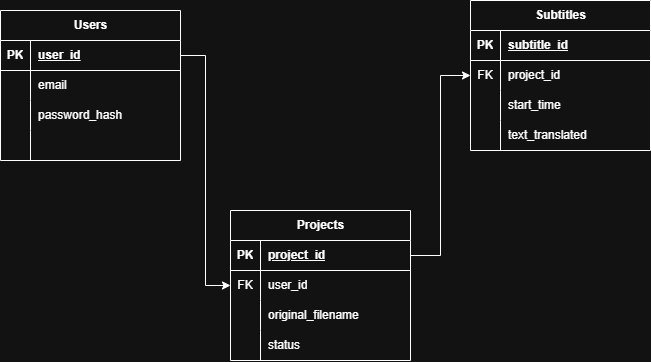

The diagram above was exported from draw.io. Its source (the exported page's mxGraphModel, read from the mxfile embedded in the PNG):
<mxGraphModel dx="1677" dy="620" grid="1" gridSize="10" guides="1" tooltips="1" connect="1" arrows="1" fold="1" page="1" pageScale="1" pageWidth="827" pageHeight="1169" math="0" shadow="0">
  <root>
    <mxCell id="0" />
    <mxCell id="1" parent="0" />
    <mxCell id="n3B939S_BZBD-AAO2PaG-1" parent="1" style="shape=table;startSize=30;container=1;collapsible=1;childLayout=tableLayout;fixedRows=1;rowLines=0;fontStyle=1;align=center;resizeLast=1;html=1;" value="Projects" vertex="1">
      <mxGeometry height="150" width="180" x="310" y="380" as="geometry" />
    </mxCell>
    <mxCell id="n3B939S_BZBD-AAO2PaG-2" parent="n3B939S_BZBD-AAO2PaG-1" style="shape=tableRow;horizontal=0;startSize=0;swimlaneHead=0;swimlaneBody=0;fillColor=none;collapsible=0;dropTarget=0;points=[[0,0.5],[1,0.5]];portConstraint=eastwest;top=0;left=0;right=0;bottom=1;" value="" vertex="1">
      <mxGeometry height="30" width="180" y="30" as="geometry" />
    </mxCell>
    <mxCell id="n3B939S_BZBD-AAO2PaG-3" parent="n3B939S_BZBD-AAO2PaG-2" style="shape=partialRectangle;connectable=0;fillColor=none;top=0;left=0;bottom=0;right=0;fontStyle=1;overflow=hidden;whiteSpace=wrap;html=1;" value="PK" vertex="1">
      <mxGeometry height="30" width="30" as="geometry">
        <mxRectangle height="30" width="30" as="alternateBounds" />
      </mxGeometry>
    </mxCell>
    <mxCell id="n3B939S_BZBD-AAO2PaG-4" parent="n3B939S_BZBD-AAO2PaG-2" style="shape=partialRectangle;connectable=0;fillColor=none;top=0;left=0;bottom=0;right=0;align=left;spacingLeft=6;fontStyle=5;overflow=hidden;whiteSpace=wrap;html=1;" value="project_id" vertex="1">
      <mxGeometry height="30" width="150" x="30" as="geometry">
        <mxRectangle height="30" width="150" as="alternateBounds" />
      </mxGeometry>
    </mxCell>
    <mxCell id="n3B939S_BZBD-AAO2PaG-5" parent="n3B939S_BZBD-AAO2PaG-1" style="shape=tableRow;horizontal=0;startSize=0;swimlaneHead=0;swimlaneBody=0;fillColor=none;collapsible=0;dropTarget=0;points=[[0,0.5],[1,0.5]];portConstraint=eastwest;top=0;left=0;right=0;bottom=0;" value="" vertex="1">
      <mxGeometry height="30" width="180" y="60" as="geometry" />
    </mxCell>
    <mxCell id="n3B939S_BZBD-AAO2PaG-6" parent="n3B939S_BZBD-AAO2PaG-5" style="shape=partialRectangle;connectable=0;fillColor=none;top=0;left=0;bottom=0;right=0;editable=1;overflow=hidden;whiteSpace=wrap;html=1;" value="FK" vertex="1">
      <mxGeometry height="30" width="30" as="geometry">
        <mxRectangle height="30" width="30" as="alternateBounds" />
      </mxGeometry>
    </mxCell>
    <mxCell id="n3B939S_BZBD-AAO2PaG-7" parent="n3B939S_BZBD-AAO2PaG-5" style="shape=partialRectangle;connectable=0;fillColor=none;top=0;left=0;bottom=0;right=0;align=left;spacingLeft=6;overflow=hidden;whiteSpace=wrap;html=1;" value="user_id" vertex="1">
      <mxGeometry height="30" width="150" x="30" as="geometry">
        <mxRectangle height="30" width="150" as="alternateBounds" />
      </mxGeometry>
    </mxCell>
    <mxCell id="n3B939S_BZBD-AAO2PaG-8" parent="n3B939S_BZBD-AAO2PaG-1" style="shape=tableRow;horizontal=0;startSize=0;swimlaneHead=0;swimlaneBody=0;fillColor=none;collapsible=0;dropTarget=0;points=[[0,0.5],[1,0.5]];portConstraint=eastwest;top=0;left=0;right=0;bottom=0;" value="" vertex="1">
      <mxGeometry height="30" width="180" y="90" as="geometry" />
    </mxCell>
    <mxCell id="n3B939S_BZBD-AAO2PaG-9" parent="n3B939S_BZBD-AAO2PaG-8" style="shape=partialRectangle;connectable=0;fillColor=none;top=0;left=0;bottom=0;right=0;editable=1;overflow=hidden;whiteSpace=wrap;html=1;" value="" vertex="1">
      <mxGeometry height="30" width="30" as="geometry">
        <mxRectangle height="30" width="30" as="alternateBounds" />
      </mxGeometry>
    </mxCell>
    <mxCell id="n3B939S_BZBD-AAO2PaG-10" parent="n3B939S_BZBD-AAO2PaG-8" style="shape=partialRectangle;connectable=0;fillColor=none;top=0;left=0;bottom=0;right=0;align=left;spacingLeft=6;overflow=hidden;whiteSpace=wrap;html=1;" value="original_filename" vertex="1">
      <mxGeometry height="30" width="150" x="30" as="geometry">
        <mxRectangle height="30" width="150" as="alternateBounds" />
      </mxGeometry>
    </mxCell>
    <mxCell id="n3B939S_BZBD-AAO2PaG-11" parent="n3B939S_BZBD-AAO2PaG-1" style="shape=tableRow;horizontal=0;startSize=0;swimlaneHead=0;swimlaneBody=0;fillColor=none;collapsible=0;dropTarget=0;points=[[0,0.5],[1,0.5]];portConstraint=eastwest;top=0;left=0;right=0;bottom=0;" value="" vertex="1">
      <mxGeometry height="30" width="180" y="120" as="geometry" />
    </mxCell>
    <mxCell id="n3B939S_BZBD-AAO2PaG-12" parent="n3B939S_BZBD-AAO2PaG-11" style="shape=partialRectangle;connectable=0;fillColor=none;top=0;left=0;bottom=0;right=0;editable=1;overflow=hidden;whiteSpace=wrap;html=1;" value="" vertex="1">
      <mxGeometry height="30" width="30" as="geometry">
        <mxRectangle height="30" width="30" as="alternateBounds" />
      </mxGeometry>
    </mxCell>
    <mxCell id="n3B939S_BZBD-AAO2PaG-13" parent="n3B939S_BZBD-AAO2PaG-11" style="shape=partialRectangle;connectable=0;fillColor=none;top=0;left=0;bottom=0;right=0;align=left;spacingLeft=6;overflow=hidden;whiteSpace=wrap;html=1;" value="status" vertex="1">
      <mxGeometry height="30" width="150" x="30" as="geometry">
        <mxRectangle height="30" width="150" as="alternateBounds" />
      </mxGeometry>
    </mxCell>
    <mxCell id="n3B939S_BZBD-AAO2PaG-14" parent="1" style="shape=table;startSize=30;container=1;collapsible=1;childLayout=tableLayout;fixedRows=1;rowLines=0;fontStyle=1;align=center;resizeLast=1;html=1;" value="Users" vertex="1">
      <mxGeometry height="150" width="180" x="80" y="180" as="geometry" />
    </mxCell>
    <mxCell id="n3B939S_BZBD-AAO2PaG-15" parent="n3B939S_BZBD-AAO2PaG-14" style="shape=tableRow;horizontal=0;startSize=0;swimlaneHead=0;swimlaneBody=0;fillColor=none;collapsible=0;dropTarget=0;points=[[0,0.5],[1,0.5]];portConstraint=eastwest;top=0;left=0;right=0;bottom=1;" value="" vertex="1">
      <mxGeometry height="30" width="180" y="30" as="geometry" />
    </mxCell>
    <mxCell id="n3B939S_BZBD-AAO2PaG-16" parent="n3B939S_BZBD-AAO2PaG-15" style="shape=partialRectangle;connectable=0;fillColor=none;top=0;left=0;bottom=0;right=0;fontStyle=1;overflow=hidden;whiteSpace=wrap;html=1;" value="PK" vertex="1">
      <mxGeometry height="30" width="30" as="geometry">
        <mxRectangle height="30" width="30" as="alternateBounds" />
      </mxGeometry>
    </mxCell>
    <mxCell id="n3B939S_BZBD-AAO2PaG-17" parent="n3B939S_BZBD-AAO2PaG-15" style="shape=partialRectangle;connectable=0;fillColor=none;top=0;left=0;bottom=0;right=0;align=left;spacingLeft=6;fontStyle=5;overflow=hidden;whiteSpace=wrap;html=1;" value="user_id" vertex="1">
      <mxGeometry height="30" width="150" x="30" as="geometry">
        <mxRectangle height="30" width="150" as="alternateBounds" />
      </mxGeometry>
    </mxCell>
    <mxCell id="n3B939S_BZBD-AAO2PaG-18" parent="n3B939S_BZBD-AAO2PaG-14" style="shape=tableRow;horizontal=0;startSize=0;swimlaneHead=0;swimlaneBody=0;fillColor=none;collapsible=0;dropTarget=0;points=[[0,0.5],[1,0.5]];portConstraint=eastwest;top=0;left=0;right=0;bottom=0;" value="" vertex="1">
      <mxGeometry height="30" width="180" y="60" as="geometry" />
    </mxCell>
    <mxCell id="n3B939S_BZBD-AAO2PaG-19" parent="n3B939S_BZBD-AAO2PaG-18" style="shape=partialRectangle;connectable=0;fillColor=none;top=0;left=0;bottom=0;right=0;editable=1;overflow=hidden;whiteSpace=wrap;html=1;" value="" vertex="1">
      <mxGeometry height="30" width="30" as="geometry">
        <mxRectangle height="30" width="30" as="alternateBounds" />
      </mxGeometry>
    </mxCell>
    <mxCell id="n3B939S_BZBD-AAO2PaG-20" parent="n3B939S_BZBD-AAO2PaG-18" style="shape=partialRectangle;connectable=0;fillColor=none;top=0;left=0;bottom=0;right=0;align=left;spacingLeft=6;overflow=hidden;whiteSpace=wrap;html=1;" value="email" vertex="1">
      <mxGeometry height="30" width="150" x="30" as="geometry">
        <mxRectangle height="30" width="150" as="alternateBounds" />
      </mxGeometry>
    </mxCell>
    <mxCell id="n3B939S_BZBD-AAO2PaG-21" parent="n3B939S_BZBD-AAO2PaG-14" style="shape=tableRow;horizontal=0;startSize=0;swimlaneHead=0;swimlaneBody=0;fillColor=none;collapsible=0;dropTarget=0;points=[[0,0.5],[1,0.5]];portConstraint=eastwest;top=0;left=0;right=0;bottom=0;" value="" vertex="1">
      <mxGeometry height="30" width="180" y="90" as="geometry" />
    </mxCell>
    <mxCell id="n3B939S_BZBD-AAO2PaG-22" parent="n3B939S_BZBD-AAO2PaG-21" style="shape=partialRectangle;connectable=0;fillColor=none;top=0;left=0;bottom=0;right=0;editable=1;overflow=hidden;whiteSpace=wrap;html=1;" value="" vertex="1">
      <mxGeometry height="30" width="30" as="geometry">
        <mxRectangle height="30" width="30" as="alternateBounds" />
      </mxGeometry>
    </mxCell>
    <mxCell id="n3B939S_BZBD-AAO2PaG-23" parent="n3B939S_BZBD-AAO2PaG-21" style="shape=partialRectangle;connectable=0;fillColor=none;top=0;left=0;bottom=0;right=0;align=left;spacingLeft=6;overflow=hidden;whiteSpace=wrap;html=1;" value="password_hash" vertex="1">
      <mxGeometry height="30" width="150" x="30" as="geometry">
        <mxRectangle height="30" width="150" as="alternateBounds" />
      </mxGeometry>
    </mxCell>
    <mxCell id="n3B939S_BZBD-AAO2PaG-24" parent="n3B939S_BZBD-AAO2PaG-14" style="shape=tableRow;horizontal=0;startSize=0;swimlaneHead=0;swimlaneBody=0;fillColor=none;collapsible=0;dropTarget=0;points=[[0,0.5],[1,0.5]];portConstraint=eastwest;top=0;left=0;right=0;bottom=0;" value="" vertex="1">
      <mxGeometry height="30" width="180" y="120" as="geometry" />
    </mxCell>
    <mxCell id="n3B939S_BZBD-AAO2PaG-25" parent="n3B939S_BZBD-AAO2PaG-24" style="shape=partialRectangle;connectable=0;fillColor=none;top=0;left=0;bottom=0;right=0;editable=1;overflow=hidden;whiteSpace=wrap;html=1;" value="" vertex="1">
      <mxGeometry height="30" width="30" as="geometry">
        <mxRectangle height="30" width="30" as="alternateBounds" />
      </mxGeometry>
    </mxCell>
    <mxCell id="n3B939S_BZBD-AAO2PaG-26" parent="n3B939S_BZBD-AAO2PaG-24" style="shape=partialRectangle;connectable=0;fillColor=none;top=0;left=0;bottom=0;right=0;align=left;spacingLeft=6;overflow=hidden;whiteSpace=wrap;html=1;" value="" vertex="1">
      <mxGeometry height="30" width="150" x="30" as="geometry">
        <mxRectangle height="30" width="150" as="alternateBounds" />
      </mxGeometry>
    </mxCell>
    <mxCell id="n3B939S_BZBD-AAO2PaG-27" parent="1" style="shape=table;startSize=30;container=1;collapsible=1;childLayout=tableLayout;fixedRows=1;rowLines=0;fontStyle=1;align=center;resizeLast=1;html=1;" value="Subtitles" vertex="1">
      <mxGeometry height="150" width="180" x="550" y="170" as="geometry" />
    </mxCell>
    <mxCell id="n3B939S_BZBD-AAO2PaG-28" parent="n3B939S_BZBD-AAO2PaG-27" style="shape=tableRow;horizontal=0;startSize=0;swimlaneHead=0;swimlaneBody=0;fillColor=none;collapsible=0;dropTarget=0;points=[[0,0.5],[1,0.5]];portConstraint=eastwest;top=0;left=0;right=0;bottom=1;" value="" vertex="1">
      <mxGeometry height="30" width="180" y="30" as="geometry" />
    </mxCell>
    <mxCell id="n3B939S_BZBD-AAO2PaG-29" parent="n3B939S_BZBD-AAO2PaG-28" style="shape=partialRectangle;connectable=0;fillColor=none;top=0;left=0;bottom=0;right=0;fontStyle=1;overflow=hidden;whiteSpace=wrap;html=1;" value="PK" vertex="1">
      <mxGeometry height="30" width="30" as="geometry">
        <mxRectangle height="30" width="30" as="alternateBounds" />
      </mxGeometry>
    </mxCell>
    <mxCell id="n3B939S_BZBD-AAO2PaG-30" parent="n3B939S_BZBD-AAO2PaG-28" style="shape=partialRectangle;connectable=0;fillColor=none;top=0;left=0;bottom=0;right=0;align=left;spacingLeft=6;fontStyle=5;overflow=hidden;whiteSpace=wrap;html=1;" value="subtitle_id" vertex="1">
      <mxGeometry height="30" width="150" x="30" as="geometry">
        <mxRectangle height="30" width="150" as="alternateBounds" />
      </mxGeometry>
    </mxCell>
    <mxCell id="n3B939S_BZBD-AAO2PaG-31" parent="n3B939S_BZBD-AAO2PaG-27" style="shape=tableRow;horizontal=0;startSize=0;swimlaneHead=0;swimlaneBody=0;fillColor=none;collapsible=0;dropTarget=0;points=[[0,0.5],[1,0.5]];portConstraint=eastwest;top=0;left=0;right=0;bottom=0;" value="" vertex="1">
      <mxGeometry height="30" width="180" y="60" as="geometry" />
    </mxCell>
    <mxCell id="n3B939S_BZBD-AAO2PaG-32" parent="n3B939S_BZBD-AAO2PaG-31" style="shape=partialRectangle;connectable=0;fillColor=none;top=0;left=0;bottom=0;right=0;editable=1;overflow=hidden;whiteSpace=wrap;html=1;" value="FK" vertex="1">
      <mxGeometry height="30" width="30" as="geometry">
        <mxRectangle height="30" width="30" as="alternateBounds" />
      </mxGeometry>
    </mxCell>
    <mxCell id="n3B939S_BZBD-AAO2PaG-33" parent="n3B939S_BZBD-AAO2PaG-31" style="shape=partialRectangle;connectable=0;fillColor=none;top=0;left=0;bottom=0;right=0;align=left;spacingLeft=6;overflow=hidden;whiteSpace=wrap;html=1;" value="project_id" vertex="1">
      <mxGeometry height="30" width="150" x="30" as="geometry">
        <mxRectangle height="30" width="150" as="alternateBounds" />
      </mxGeometry>
    </mxCell>
    <mxCell id="n3B939S_BZBD-AAO2PaG-34" parent="n3B939S_BZBD-AAO2PaG-27" style="shape=tableRow;horizontal=0;startSize=0;swimlaneHead=0;swimlaneBody=0;fillColor=none;collapsible=0;dropTarget=0;points=[[0,0.5],[1,0.5]];portConstraint=eastwest;top=0;left=0;right=0;bottom=0;" value="" vertex="1">
      <mxGeometry height="30" width="180" y="90" as="geometry" />
    </mxCell>
    <mxCell id="n3B939S_BZBD-AAO2PaG-35" parent="n3B939S_BZBD-AAO2PaG-34" style="shape=partialRectangle;connectable=0;fillColor=none;top=0;left=0;bottom=0;right=0;editable=1;overflow=hidden;whiteSpace=wrap;html=1;" value="" vertex="1">
      <mxGeometry height="30" width="30" as="geometry">
        <mxRectangle height="30" width="30" as="alternateBounds" />
      </mxGeometry>
    </mxCell>
    <mxCell id="n3B939S_BZBD-AAO2PaG-36" parent="n3B939S_BZBD-AAO2PaG-34" style="shape=partialRectangle;connectable=0;fillColor=none;top=0;left=0;bottom=0;right=0;align=left;spacingLeft=6;overflow=hidden;whiteSpace=wrap;html=1;" value="start_time" vertex="1">
      <mxGeometry height="30" width="150" x="30" as="geometry">
        <mxRectangle height="30" width="150" as="alternateBounds" />
      </mxGeometry>
    </mxCell>
    <mxCell id="n3B939S_BZBD-AAO2PaG-37" parent="n3B939S_BZBD-AAO2PaG-27" style="shape=tableRow;horizontal=0;startSize=0;swimlaneHead=0;swimlaneBody=0;fillColor=none;collapsible=0;dropTarget=0;points=[[0,0.5],[1,0.5]];portConstraint=eastwest;top=0;left=0;right=0;bottom=0;" value="" vertex="1">
      <mxGeometry height="30" width="180" y="120" as="geometry" />
    </mxCell>
    <mxCell id="n3B939S_BZBD-AAO2PaG-38" parent="n3B939S_BZBD-AAO2PaG-37" style="shape=partialRectangle;connectable=0;fillColor=none;top=0;left=0;bottom=0;right=0;editable=1;overflow=hidden;whiteSpace=wrap;html=1;" value="" vertex="1">
      <mxGeometry height="30" width="30" as="geometry">
        <mxRectangle height="30" width="30" as="alternateBounds" />
      </mxGeometry>
    </mxCell>
    <mxCell id="n3B939S_BZBD-AAO2PaG-39" parent="n3B939S_BZBD-AAO2PaG-37" style="shape=partialRectangle;connectable=0;fillColor=none;top=0;left=0;bottom=0;right=0;align=left;spacingLeft=6;overflow=hidden;whiteSpace=wrap;html=1;" value="text_translated" vertex="1">
      <mxGeometry height="30" width="150" x="30" as="geometry">
        <mxRectangle height="30" width="150" as="alternateBounds" />
      </mxGeometry>
    </mxCell>
    <mxCell id="YMKzLazbW6cfWFfVEuOx-24" edge="1" parent="1" source="n3B939S_BZBD-AAO2PaG-15" style="edgeStyle=orthogonalEdgeStyle;rounded=0;orthogonalLoop=1;jettySize=auto;html=1;exitX=1;exitY=0.5;exitDx=0;exitDy=0;entryX=0;entryY=0.5;entryDx=0;entryDy=0;" target="n3B939S_BZBD-AAO2PaG-5">
      <mxGeometry relative="1" as="geometry" />
    </mxCell>
    <mxCell id="YMKzLazbW6cfWFfVEuOx-25" edge="1" parent="1" source="n3B939S_BZBD-AAO2PaG-2" style="edgeStyle=orthogonalEdgeStyle;rounded=0;orthogonalLoop=1;jettySize=auto;html=1;exitX=1;exitY=0.5;exitDx=0;exitDy=0;entryX=0;entryY=0.5;entryDx=0;entryDy=0;" target="n3B939S_BZBD-AAO2PaG-31">
      <mxGeometry relative="1" as="geometry" />
    </mxCell>
  </root>
</mxGraphModel>